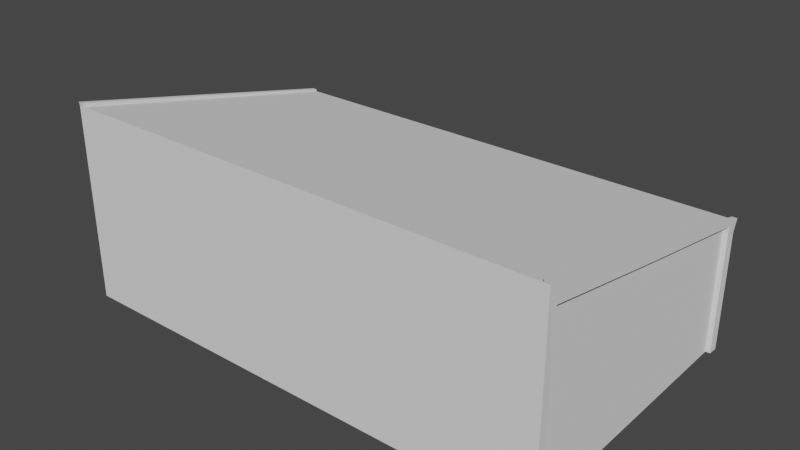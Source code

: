 # Source: FlatHouse2Floors.blend  (saved by Blender 2.91.10; exported with 4.5.12 LTS)
import bpy
from mathutils import Matrix  # noqa: F401  (used for matrix-valued properties, if any)

bpy.ops.wm.read_factory_settings(use_empty=True)
scene = bpy.context.scene
scene.name = 'Scene'

# ---- collections
col_collection = bpy.data.collections.new('Collection'); scene.collection.children.link(col_collection)

# ---- world
world_world = bpy.data.worlds.new('World'); scene.world = world_world
world_world.use_nodes = True; world_world.node_tree.nodes.clear()
_N = world_world.node_tree.nodes; _L = world_world.node_tree.links
n0 = _N.new('ShaderNodeOutputWorld'); n0.name = 'World Output'; n0.location = (300, 300)
n1 = _N.new('ShaderNodeBackground'); n1.name = 'Background'; n1.location = (10, 300)
n1.inputs[0].default_value = (0.05088, 0.05088, 0.05088, 1.0)
_L.new(n1.outputs[0], n0.inputs[0])
n0.is_active_output = True
world_world.color = (0.05088, 0.05088, 0.05088)
world_world.use_sun_shadow = False
world_world.sun_shadow_jitter_overblur = 0.0

# ---- meshes
me_cube = bpy.data.meshes.new('Cube')
me_cube.from_pydata([(-5.0, 0.0, 0.342), (-5.0, -3.0, -0.577), (-5.0, -3.002, 1.046), (-5.103, -3.017, 1.121), (-5.103, -3.0, -0.577), (-5.0, -3.017, 1.121), (-5.0, -2.805, -0.577), (-5.103, -2.805, 0.6511), (-5.0, -2.805, 0.6511), (-5.103, -3.001, 1.045), (-5.095, -2.805, -0.577), (-5.0, -3.0, -3.001), (-5.0, -2.804, -3.001), (-5.095, -2.804, -3.001), (-5.101, -3.0, -3.001), (-5.0, 0.0, -0.577), (-5.0, 0.0, 0.4045), (-5.0, 3.0, -0.577), (-5.0, 3.079, -0.3757), (-5.103, 0.0, 0.4045), (-5.0, 0.0, 0.1231), (-5.103, 3.094, -0.3363), (-5.103, 3.0, -0.577), (-5.103, 0.0, 0.1231), (-5.0, 3.094, -0.3363), (-4.803, 3.0, -0.577), (-5.0, 2.805, -0.577), (-5.103, 2.805, -0.3811), (-5.0, 2.805, -0.3811), (-5.103, 3.078, -0.3762), (-5.095, 2.805, -0.577), (-5.0, 3.0, -3.001), (-5.0, 0.0, -3.001), (-4.803, 3.0, -3.001), (-5.0, 2.804, -3.001), (-5.095, 2.804, -3.001), (-5.101, 3.0, -3.001), (-5.103, -0.0003375, 0.3417), (-5.103, 3.009, -0.3595), (5.0, 0.0, 0.342), (5.0, -3.0, -0.577), (5.0, -3.002, 1.046), (5.103, -3.017, 1.121), (5.103, -3.0, -0.577), (5.0, -3.017, 1.121), (5.0, -2.805, -0.577), (5.103, -2.805, 0.6511), (5.0, -2.805, 0.6511), (5.103, -3.001, 1.045), (5.095, -2.805, -0.577), (5.0, -3.0, -3.001), (5.0, -2.804, -3.001), (5.095, -2.804, -3.001), (5.101, -3.0, -3.001), (0.0, 0.0, 0.342), (0.0, -3.002, 1.046), (0.0, -3.0, -0.577), (0.0, -3.0, -3.001), (5.0, 0.0, -0.577), (5.0, 0.0, 0.4045), (5.0, 3.0, -0.577), (5.0, 3.079, -0.3757), (5.103, 0.0, 0.4045), (5.0, 0.0, 0.1231), (5.103, 3.094, -0.3363), (5.103, 3.0, -0.577), (5.103, 0.0, 0.1231), (5.0, 3.094, -0.3363), (4.803, 3.0, -0.577), (5.0, 2.805, -0.577), (5.103, 2.805, -0.3811), (5.0, 2.805, -0.3811), (5.103, 3.078, -0.3762), (5.095, 2.805, -0.577), (5.0, 3.0, -3.001), (5.0, 0.0, -3.001), (4.803, 3.0, -3.001), (5.0, 2.804, -3.001), (5.095, 2.804, -3.001), (5.101, 3.0, -3.001), (0.0, 3.079, -0.3757), (0.0, 3.0, -0.577), (0.0, 3.0, -3.001), (5.103, -0.0003375, 0.3417), (5.103, 3.009, -0.3595)], [], [(0, 16, 5, 2), (2, 55, 54, 0), (1, 56, 55, 2), (16, 19, 3, 5), (19, 37, 9, 3), (2, 5, 3, 9), (11, 57, 56, 1), (12, 6, 15, 32), (12, 13, 10, 6), (7, 23, 20, 8), (8, 20, 15, 6), (14, 4, 10, 13), (6, 10, 7, 8), (9, 4, 1, 2), (1, 4, 14, 11), (31, 17, 25, 33), (0, 18, 24, 16), (18, 0, 54, 80), (17, 18, 80, 81, 25), (16, 24, 21, 19), (19, 21, 38, 37), (18, 29, 21, 24), (33, 25, 81, 82), (34, 32, 15, 26), (34, 26, 30, 35), (27, 28, 20, 23), (28, 26, 15, 20), (36, 35, 30, 22), (22, 30, 27, 38), (26, 28, 27, 30), (29, 18, 17, 22), (17, 31, 36, 22), (9, 7, 10, 4), (37, 23, 7, 9), (38, 21, 29), (38, 27, 23, 37), (38, 29, 22), (39, 41, 44, 59), (41, 39, 54, 55), (40, 41, 55, 56), (59, 44, 42, 62), (62, 42, 48, 83), (41, 48, 42, 44), (50, 40, 56, 57), (51, 75, 58, 45), (51, 45, 49, 52), (46, 47, 63, 66), (47, 45, 58, 63), (53, 52, 49, 43), (45, 47, 46, 49), (48, 41, 40, 43), (40, 50, 53, 43), (74, 76, 68, 60), (39, 59, 67, 61), (61, 80, 54, 39), (60, 68, 81, 80, 61), (59, 62, 64, 67), (62, 83, 84, 64), (61, 67, 64, 72), (76, 82, 81, 68), (77, 69, 58, 75), (77, 78, 73, 69), (70, 66, 63, 71), (71, 63, 58, 69), (79, 65, 73, 78), (65, 84, 70, 73), (69, 73, 70, 71), (72, 65, 60, 61), (60, 65, 79, 74), (48, 43, 49, 46), (83, 48, 46, 66), (84, 72, 64), (84, 83, 66, 70), (84, 65, 72)])
_uv = me_cube.uv_layers.new(name='UVMap')
_uv.uv.foreach_set('vector', [0.1585, 0.7809, 0.1578, 0.7839, 0.004409, 0.7843, 0.006, 0.7808, 0.0002125, 0.0002122, 0.25, 0.0002124, 0.25, 0.1542, 0.0002124, 0.1542, 0.4962, 0.797, 0.746, 0.797, 0.746, 0.878, 0.4962, 0.878, 0.1578, 0.7839, 0.1578, 0.789, 0.004422, 0.7894, 0.004409, 0.7843, 0.1578, 0.789, 0.1585, 0.792, 0.006048, 0.7928, 0.004422, 0.7894, 0.08551, 0.7602, 0.08935, 0.7602, 0.08936, 0.7654, 0.08549, 0.7654, 0.9998, 0.6606, 0.75, 0.6606, 0.75, 0.5395, 0.9998, 0.5395, -0.000244, 0.4492, -0.0002774, 0.3281, 0.1399, 0.3281, 0.1399, 0.4492, 0.2804, 0.3281, 0.2852, 0.3281, 0.2852, 0.4492, 0.2804, 0.4492, 0.02007, 0.8095, 0.1611, 0.8025, 0.1613, 0.8076, 0.02032, 0.8147, 0.2862, 0.9276, 0.1461, 0.9012, 0.1461, 0.8662, 0.2862, 0.8662, 0.2949, 0.3281, 0.2949, 0.4492, 0.2852, 0.4492, 0.2852, 0.3281, 0.004409, 0.7799, 0.004445, 0.7752, 0.0658, 0.7752, 0.06576, 0.7804, 0.08549, 0.7654, 0.004456, 0.7654, 0.004456, 0.7602, 0.08551, 0.7602, 0.3001, 0.4492, 0.2949, 0.4492, 0.2949, 0.3281, 0.3, 0.3281, 0.6213, 0.5195, 0.5002, 0.5195, 0.5002, 0.5096, 0.6213, 0.5096, 0.1585, 0.7809, 0.3155, 0.7808, 0.3159, 0.7836, 0.1578, 0.7839, 0.0002122, 0.3122, 0.0002124, 0.1542, 0.25, 0.1542, 0.25, 0.3122, 0.0002123, 0.323, 0.0002122, 0.3122, 0.25, 0.3122, 0.25, 0.323, 0.01007, 0.323, 0.1578, 0.7839, 0.3159, 0.7836, 0.3159, 0.7887, 0.1578, 0.789, 0.1578, 0.789, 0.3159, 0.7887, 0.3115, 0.7912, 0.1585, 0.792, 0.3215, 0.792, 0.3156, 0.7912, 0.3159, 0.7887, 0.3218, 0.7896, 0.9866, 0.6686, 0.9866, 0.7897, 0.7467, 0.7897, 0.7467, 0.6686, 0.28, 0.4492, 0.1399, 0.4492, 0.1399, 0.3281, 0.28, 0.3281, 0.6213, 0.539, 0.5002, 0.5391, 0.5002, 0.5344, 0.6213, 0.5343, 0.3011, 0.7948, 0.3014, 0.7998, 0.1613, 0.8076, 0.1611, 0.8025, 0.005958, 0.876, 0.005958, 0.8662, 0.1461, 0.8662, 0.1461, 0.9012, 0.6213, 0.5245, 0.6213, 0.5343, 0.5002, 0.5344, 0.5002, 0.5246, 0.3138, 0.8032, 0.3033, 0.8054, 0.3011, 0.7948, 0.3115, 0.7912, 0.2982, 0.8066, 0.2956, 0.7961, 0.3011, 0.7948, 0.3033, 0.8054, 0.3156, 0.7912, 0.3215, 0.792, 0.3197, 0.8041, 0.3138, 0.8032, 0.5002, 0.5195, 0.6213, 0.5195, 0.6213, 0.5245, 0.5002, 0.5246, 0.08549, 0.7654, 0.0658, 0.7752, 0.004445, 0.7752, 0.004456, 0.7654, 0.1585, 0.792, 0.1611, 0.8025, 0.02007, 0.8095, 0.006048, 0.7928, 0.3115, 0.7912, 0.3159, 0.7887, 0.3156, 0.7912, 0.3115, 0.7912, 0.3011, 0.7948, 0.1611, 0.8025, 0.1585, 0.792, 0.3115, 0.7912, 0.3156, 0.7912, 0.3138, 0.8032, 0.1677, 0.8151, 0.3202, 0.8151, 0.3218, 0.8185, 0.1684, 0.8182, 0.4998, 0.0002124, 0.4998, 0.1542, 0.25, 0.1542, 0.25, 0.0002124, 0.9958, 0.797, 0.9958, 0.878, 0.746, 0.878, 0.746, 0.797, 0.1684, 0.8182, 0.3218, 0.8185, 0.3218, 0.8236, 0.1684, 0.8233, 0.1684, 0.8233, 0.3218, 0.8236, 0.3202, 0.8271, 0.1677, 0.8263, 0.008251, 0.7397, 0.008276, 0.7449, 0.004409, 0.7449, 0.004411, 0.7397, 0.5002, 0.6606, 0.5002, 0.5395, 0.75, 0.5395, 0.75, 0.6606, -0.000244, 0.4497, 0.1399, 0.4497, 0.1399, 0.5707, -0.0002775, 0.5707, 0.3001, 0.4496, 0.3001, 0.5707, 0.2953, 0.5707, 0.2953, 0.4497, 0.3062, 0.8438, 0.3059, 0.8489, 0.1649, 0.8419, 0.1652, 0.8368, 0.2863, 0.931, 0.2863, 0.9923, 0.1462, 0.9923, 0.1462, 0.9573, 0.2855, 0.4497, 0.2953, 0.4497, 0.2953, 0.5707, 0.2856, 0.5707, 0.08936, 0.7594, 0.02801, 0.7598, 0.02797, 0.7547, 0.08932, 0.7546, 0.008276, 0.7449, 0.008251, 0.7397, 0.08931, 0.7397, 0.08931, 0.7449, 0.2804, 0.5707, 0.2805, 0.4496, 0.2855, 0.4497, 0.2856, 0.5707, 0.6213, 0.4853, 0.6213, 0.4952, 0.5002, 0.4952, 0.5002, 0.4853, 0.1677, 0.8151, 0.1684, 0.8182, 0.01033, 0.8178, 0.01071, 0.8151, 0.4998, 0.3122, 0.25, 0.3122, 0.25, 0.1542, 0.4998, 0.1542, 0.4998, 0.323, 0.4899, 0.323, 0.25, 0.323, 0.25, 0.3122, 0.4998, 0.3122, 0.1684, 0.8182, 0.1684, 0.8233, 0.01031, 0.823, 0.01033, 0.8178, 0.1684, 0.8233, 0.1677, 0.8263, 0.01477, 0.8255, 0.01031, 0.823, 0.004764, 0.8262, 0.004409, 0.8238, 0.01031, 0.823, 0.01065, 0.8254, 0.5068, 0.6686, 0.7467, 0.6686, 0.7467, 0.7897, 0.5068, 0.7897, 0.28, 0.4497, 0.28, 0.5707, 0.1399, 0.5707, 0.1399, 0.4497, 0.6213, 0.4658, 0.6213, 0.4705, 0.5002, 0.4704, 0.5002, 0.4657, 0.02512, 0.829, 0.1652, 0.8368, 0.1649, 0.8419, 0.02484, 0.8341, 0.006061, 0.9825, 0.1462, 0.9573, 0.1462, 0.9923, 0.006061, 0.9923, 0.6213, 0.4803, 0.5002, 0.4802, 0.5002, 0.4704, 0.6213, 0.4705, 0.0124, 0.8375, 0.01477, 0.8255, 0.02512, 0.829, 0.02298, 0.8397, 0.02809, 0.8409, 0.02298, 0.8397, 0.02512, 0.829, 0.03068, 0.8304, 0.01065, 0.8254, 0.0124, 0.8375, 0.006581, 0.8384, 0.004764, 0.8262, 0.5002, 0.4853, 0.5002, 0.4802, 0.6213, 0.4803, 0.6213, 0.4853, 0.008276, 0.7449, 0.08931, 0.7449, 0.08932, 0.7546, 0.02797, 0.7547, 0.1677, 0.8263, 0.3202, 0.8271, 0.3062, 0.8438, 0.1652, 0.8368, 0.01477, 0.8255, 0.01065, 0.8254, 0.01031, 0.823, 0.01477, 0.8255, 0.1677, 0.8263, 0.1652, 0.8368, 0.02512, 0.829, 0.01477, 0.8255, 0.0124, 0.8375, 0.01065, 0.8254])
me_cube.use_remesh_fix_poles = True
me_cube.use_remesh_preserve_attributes = False
me_cube.use_mirror_vertex_groups = False
me_cube.update()

# ---- objects
ob_cube = bpy.data.objects.new('Cube', me_cube)

# ---- transforms, parenting, visibility, modifiers, constraints
ob_cube.location = (0.0, 0.0, 3.0)
ob_cube.lineart.crease_threshold = 0.0

# ---- collection membership
scene.collection.objects.link(ob_cube)

# ---- scene / render settings (as saved in the file)
scene.frame_start = 1; scene.frame_end = 250; scene.frame_set(54)
scene.render.engine = 'BLENDER_EEVEE_NEXT'
scene.cycles.use_denoising = False
scene.cycles.samples = 128
scene.cycles.sampling_pattern = 'TABULATED_SOBOL'
scene.cycles.use_adaptive_sampling = False
scene.cycles.use_light_tree = False
scene.view_settings.view_transform = 'Filmic'
bpy.context.view_layer.update()

# ---- added for rendering (the .blend has no active camera and no usable light): camera, sun
cam_auto = bpy.data.cameras.new('AutoCamera')
cam_auto.lens = 50.0
cam_auto.sensor_width = 36.0
cam_auto.clip_end = 1000.0
ob_auto_camera = bpy.data.objects.new('AutoCamera', cam_auto)
scene.collection.objects.link(ob_auto_camera)
ob_auto_camera.location = (11.6488, -13.9401, 11.3791)
ob_auto_camera.rotation_euler = (1.09748, -7.21219e-08, 0.694738)
scene.camera = ob_auto_camera
light_auto_sun = bpy.data.lights.new('AutoSun', 'SUN')
light_auto_sun.energy = 3.0
light_auto_sun.angle = 0.0523599
ob_auto_sun = bpy.data.objects.new('AutoSun', light_auto_sun)
scene.collection.objects.link(ob_auto_sun)
ob_auto_sun.rotation_euler = (0.872665, 0.174533, 0.523599)
bpy.context.view_layer.update()

